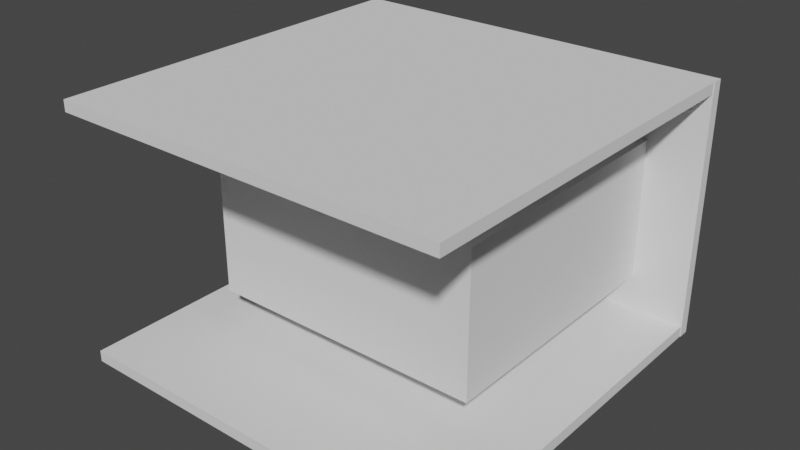 # Source: sff_open_air.blend  (saved by Blender 2.93.20; exported with 4.5.12 LTS)
import bpy
from mathutils import Matrix  # noqa: F401  (used for matrix-valued properties, if any)

bpy.ops.wm.read_factory_settings(use_empty=True)
scene = bpy.context.scene
scene.name = 'Scene'

# ---- collections
col_collection = bpy.data.collections.new('Collection'); scene.collection.children.link(col_collection)

# ---- world
world_world = bpy.data.worlds.new('World'); scene.world = world_world
world_world.use_nodes = True; world_world.node_tree.nodes.clear()
_N = world_world.node_tree.nodes; _L = world_world.node_tree.links
n0 = _N.new('ShaderNodeOutputWorld'); n0.name = 'World Output'; n0.location = (300, 300)
n1 = _N.new('ShaderNodeBackground'); n1.name = 'Background'; n1.location = (10, 300)
n1.inputs[0].default_value = (0.05088, 0.05088, 0.05088, 1.0)
_L.new(n1.outputs[0], n0.inputs[0])
n0.is_active_output = True
world_world.color = (0.05088, 0.05088, 0.05088)
world_world.use_sun_shadow = False
world_world.sun_shadow_jitter_overblur = 0.0

# ---- meshes
me_cube_001 = bpy.data.meshes.new('Cube.001')
me_cube_001.from_pydata([(-87.2, -87.5, -87.5), (-87.2, -87.5, 87.5), (-87.2, 87.5, -87.5), (-87.2, 87.5, 87.5), (87.8, -87.5, -87.5), (87.8, -87.5, 87.5), (87.8, 87.5, -87.5), (87.8, 87.5, 87.5)], [], [(0, 1, 3, 2), (2, 3, 7, 6), (6, 7, 5, 4), (4, 5, 1, 0), (2, 6, 4, 0), (7, 3, 1, 5)])
_uv = me_cube_001.uv_layers.new(name='UVMap')
_uv.uv.foreach_set('vector', [0.375, 0.0, 0.625, 0.0, 0.625, 0.25, 0.375, 0.25, 0.375, 0.25, 0.625, 0.25, 0.625, 0.5, 0.375, 0.5, 0.375, 0.5, 0.625, 0.5, 0.625, 0.75, 0.375, 0.75, 0.375, 0.75, 0.625, 0.75, 0.625, 1.0, 0.375, 1.0, 0.125, 0.5, 0.375, 0.5, 0.375, 0.75, 0.125, 0.75, 0.625, 0.5, 0.875, 0.5, 0.875, 0.75, 0.625, 0.75])
me_cube_001.use_remesh_fix_poles = True
me_cube_001.use_remesh_preserve_attributes = False
me_cube_001.update()
me_cube_002 = bpy.data.meshes.new('Cube.002')
me_cube_002.from_pydata([(-87.5, -87.5, -87.5), (-87.5, -87.5, 87.5), (-87.5, 87.5, -87.5), (-87.5, 87.5, 87.5), (87.5, -87.5, -87.5), (87.5, -87.5, 87.5), (87.5, 87.5, -87.5), (87.5, 87.5, 87.5)], [], [(0, 1, 3, 2), (2, 3, 7, 6), (6, 7, 5, 4), (4, 5, 1, 0), (2, 6, 4, 0), (7, 3, 1, 5)])
_uv = me_cube_002.uv_layers.new(name='UVMap')
_uv.uv.foreach_set('vector', [0.375, 0.0, 0.625, 0.0, 0.625, 0.25, 0.375, 0.25, 0.375, 0.25, 0.625, 0.25, 0.625, 0.5, 0.375, 0.5, 0.375, 0.5, 0.625, 0.5, 0.625, 0.75, 0.375, 0.75, 0.375, 0.75, 0.625, 0.75, 0.625, 1.0, 0.375, 1.0, 0.125, 0.5, 0.375, 0.5, 0.375, 0.75, 0.125, 0.75, 0.625, 0.5, 0.875, 0.5, 0.875, 0.75, 0.625, 0.75])
me_cube_002.use_remesh_fix_poles = True
me_cube_002.use_remesh_preserve_attributes = False
me_cube_002.update()
me_cube_003 = bpy.data.meshes.new('Cube.003')
me_cube_003.from_pydata([(-87.5, -87.5, -87.5), (-87.5, -87.5, 87.5), (-87.5, 87.5, -87.5), (-87.5, 87.5, 87.5), (87.5, -87.5, -87.5), (87.5, -87.5, 87.5), (87.5, 87.5, -87.5), (87.5, 87.5, 87.5)], [], [(0, 1, 3, 2), (2, 3, 7, 6), (6, 7, 5, 4), (4, 5, 1, 0), (2, 6, 4, 0), (7, 3, 1, 5)])
_uv = me_cube_003.uv_layers.new(name='UVMap')
_uv.uv.foreach_set('vector', [0.375, 0.0, 0.625, 0.0, 0.625, 0.25, 0.375, 0.25, 0.375, 0.25, 0.625, 0.25, 0.625, 0.5, 0.375, 0.5, 0.375, 0.5, 0.625, 0.5, 0.625, 0.75, 0.375, 0.75, 0.375, 0.75, 0.625, 0.75, 0.625, 1.0, 0.375, 1.0, 0.125, 0.5, 0.375, 0.5, 0.375, 0.75, 0.125, 0.75, 0.625, 0.5, 0.875, 0.5, 0.875, 0.75, 0.625, 0.75])
me_cube_003.use_remesh_fix_poles = True
me_cube_003.use_remesh_preserve_attributes = False
me_cube_003.update()
me_cube_004 = bpy.data.meshes.new('Cube.004')
me_cube_004.from_pydata([(-62.5, -62.5, -62.5), (-62.5, -62.5, 62.5), (-62.5, 62.5, -62.5), (-62.5, 62.5, 62.5), (62.5, -62.5, -62.5), (62.5, -62.5, 62.5), (62.5, 62.5, -62.5), (62.5, 62.5, 62.5)], [], [(0, 1, 3, 2), (2, 3, 7, 6), (6, 7, 5, 4), (4, 5, 1, 0), (2, 6, 4, 0), (7, 3, 1, 5)])
_uv = me_cube_004.uv_layers.new(name='UVMap')
_uv.uv.foreach_set('vector', [0.375, 0.0, 0.625, 0.0, 0.625, 0.25, 0.375, 0.25, 0.375, 0.25, 0.625, 0.25, 0.625, 0.5, 0.375, 0.5, 0.375, 0.5, 0.625, 0.5, 0.625, 0.75, 0.375, 0.75, 0.375, 0.75, 0.625, 0.75, 0.625, 1.0, 0.375, 1.0, 0.125, 0.5, 0.375, 0.5, 0.375, 0.75, 0.125, 0.75, 0.625, 0.5, 0.875, 0.5, 0.875, 0.75, 0.625, 0.75])
me_cube_004.use_remesh_fix_poles = True
me_cube_004.use_remesh_preserve_attributes = False
me_cube_004.update()

# ---- objects
ob_ps____side = bpy.data.objects.new('PS -- Side', me_cube_001)
ob_ps____top = bpy.data.objects.new('PS -- Top', me_cube_002)
ob_ps____bottom = bpy.data.objects.new('PS -- Bottom', me_cube_003)
ob_cube = bpy.data.objects.new('Cube', me_cube_004)

# ---- transforms, parenting, visibility, modifiers, constraints
ob_ps____side.location = (0.0, 85.11, 55.0)
ob_ps____side.scale = (1.0, 0.02857, 0.6571)
_m = ob_ps____side.modifiers.new('Boolean', 'BOOLEAN')
_m.object = ob_cube
ob_ps____top.location = (0.0, 0.0, 110.0)
ob_ps____top.scale = (1.0, 1.0, 0.02857)
ob_ps____bottom.location = (0.0, 0.0, 0.0)
ob_ps____bottom.scale = (1.0, 1.0, 0.02857)
ob_cube.location = (0.0, 25.0, 50.0)
ob_cube.scale = (1.0, 1.0, 0.508)

# ---- collection membership
col_collection.objects.link(ob_ps____side)
col_collection.objects.link(ob_ps____top)
col_collection.objects.link(ob_ps____bottom)
col_collection.objects.link(ob_cube)

# ---- scene / render settings (as saved in the file)
scene.frame_start = 1; scene.frame_end = 250; scene.frame_set(143)
scene.render.engine = 'BLENDER_EEVEE_NEXT'
scene.cycles.use_denoising = False
scene.cycles.samples = 128
scene.cycles.sampling_pattern = 'TABULATED_SOBOL'
scene.cycles.use_adaptive_sampling = False
scene.cycles.use_light_tree = False
scene.view_settings.view_transform = 'Filmic'
scene.unit_settings.scale_length = 0.001
bpy.context.view_layer.update()

# ---- added for rendering (the .blend has no active camera and no usable light): camera, sun
cam_auto = bpy.data.cameras.new('AutoCamera')
cam_auto.lens = 50.0
cam_auto.sensor_width = 36.0
cam_auto.clip_end = 4435.54
ob_auto_camera = bpy.data.objects.new('AutoCamera', cam_auto)
scene.collection.objects.link(ob_auto_camera)
ob_auto_camera.location = (252.888, -303.231, 257.19)
ob_auto_camera.rotation_euler = (1.09748, -7.21219e-08, 0.694738)
scene.camera = ob_auto_camera
light_auto_sun = bpy.data.lights.new('AutoSun', 'SUN')
light_auto_sun.energy = 3.0
light_auto_sun.angle = 0.0523599
ob_auto_sun = bpy.data.objects.new('AutoSun', light_auto_sun)
scene.collection.objects.link(ob_auto_sun)
ob_auto_sun.rotation_euler = (0.872665, 0.174533, 0.523599)
bpy.context.view_layer.update()
